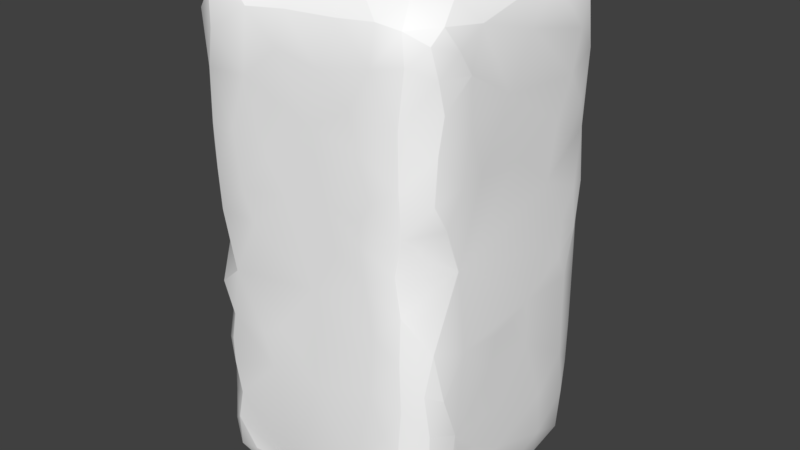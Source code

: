 # Source: RockBlock1x2x1.blend  (saved by Blender 2.78.0; exported with 4.5.12 LTS)
import bpy
from mathutils import Matrix  # noqa: F401  (used for matrix-valued properties, if any)

bpy.ops.wm.read_factory_settings(use_empty=True)
scene = bpy.context.scene
scene.name = 'Scene'

# ---- collections
col_collection_1 = bpy.data.collections.new('Collection 1'); scene.collection.children.link(col_collection_1)

# ---- materials (node trees are filled in below, after node groups)
mat_material_002 = bpy.data.materials.new('Material.002')
mat_material_002.alpha_threshold = 0.0
mat_material_002.use_transparent_shadow = False
mat_material_002.diffuse_color = (1.0, 1.0, 1.0, 1.0)
mat_material_002.roughness = 0.5

# ---- material node trees

# ---- world
world_world = bpy.data.worlds.new('World'); scene.world = world_world
world_world.color = (0.05088, 0.05088, 0.05088)
world_world.use_sun_shadow = False
world_world.sun_shadow_jitter_overblur = 0.0
world_world.cycles.sampling_method = 'MANUAL'

# ---- meshes
me_cube_002 = bpy.data.meshes.new('Cube.002')
me_cube_002.from_pydata([(-0.8913, 0.1186, 0.9744), (-0.9722, 0.1027, 0.9061), (-0.8959, 0.02573, 0.1315), (-0.1001, 0.1083, 0.9685), (-0.00136, 1.412, 0.7112), (-0.1156, 1.034, 0.01097), (-0.3978, 1.974, 0.08471), (-0.1084, 0.01879, 0.4973), (-0.07706, 1.973, 0.6298), (-0.9987, 0.2533, 0.5369), (-0.8359, 1.752, 0.004817), (-0.0149, 1.656, 0.8838), (-0.9983, 0.7697, 0.4804), (-0.02232, 1.532, 0.9011), (-0.002337, 1.178, 0.157), (-0.9984, 0.8333, 0.189), (-0.2485, 1.207, 0.9971), (-0.9963, 1.157, 0.2485), (-0.433, 1.549, 0.9985), (-0.01068, 1.284, 0.8681), (-0.8995, 1.274, 0.9807), (-0.09974, 1.261, 0.9735), (-0.02899, 0.07677, 0.6634), (-0.2742, 0.06673, 0.03359), (-0.9817, 0.1094, 0.3407), (-0.9961, 0.4781, 0.7262), (-0.001607, 0.3865, 0.6965), (-0.1014, 1.982, 0.4336), (-0.9992, 0.9976, 0.301), (-0.9984, 0.9788, 0.6937), (-0.9619, 0.1842, 0.9329), (-0.6752, 1.903, 0.02177), (-0.195, 1.809, 0.002737), (-0.001752, 1.634, 0.5761), (-0.4728, 1.277, 0.00125), (-0.002883, 0.9295, 0.2233), (-0.7134, 1.134, 0.9978), (-0.6907, 0.83, 0.001052), (-0.4865, 0.1007, 0.01668), (-0.9836, 1.495, 0.8841), (-0.205, 1.359, 0.9974), (-0.956, 0.05588, 0.2501), (-0.9985, 0.4736, 0.6322), (-0.322, 0.5264, 0.00689), (-0.4814, 0.6491, 0.001659), (-0.01766, 1.384, 0.1089), (-0.8819, 0.2566, 0.9859), (-0.6363, 0.09224, 0.02673), (-0.2587, 0.00245, 0.3959), (-0.9711, 1.922, 0.634), (-0.204, 0.233, 0.005225), (-0.879, 0.3552, 0.01402), (-0.9973, 1.312, 0.2338), (-0.002002, 0.4968, 0.8095), (-0.6071, 0.7688, 0.9991), (-0.9972, 1.056, 0.5751), (-0.003385, 1.385, 0.209), (-0.9984, 1.169, 0.6078), (-0.1025, 0.02089, 0.659), (-0.992, 0.1153, 0.2066), (-0.2948, 0.3171, 0.9985), (-0.9857, 1.1, 0.8728), (-0.4055, 1.987, 0.8927), (-0.9277, 1.774, 0.03417), (-0.9792, 0.09908, 0.5268), (-0.01784, 1.659, 0.09224), (-0.02694, 0.09759, 0.8584), (-0.1975, 0.1285, 0.007422), (-0.1423, 1.976, 0.8819), (-0.9987, 1.684, 0.5716), (-0.4326, 0.00275, 0.3773), (-0.9694, 0.07345, 0.8289), (-0.8745, 0.1029, 0.02699), (-0.003189, 0.2865, 0.547), (-0.9719, 1.929, 0.2215), (-0.2862, 1.973, 0.9176), (-0.0122, 0.1206, 0.4835), (-0.9984, 1.153, 0.3943), (-0.999, 0.9202, 0.6036), (-0.2988, 1.062, 0.001047), (-0.1168, 1.131, 0.007048), (-0.4162, 1.163, 0.002045), (-0.998, 0.6277, 0.2938), (-0.9886, 1.176, 0.1215), (-0.2425, 1.287, 0.9987), (-0.9799, 0.805, 0.08893), (-0.1482, 0.814, 0.0107), (-0.005248, 1.487, 0.1483), (-0.1905, 1.996, 0.6921), (-0.0008019, 1.751, 0.1859), (-0.2049, 1.282, 0.001479), (-0.3711, 0.1013, 0.01928), (-0.006758, 0.3007, 0.8275), (-0.02365, 1.757, 0.9014), (-0.00114, 1.259, 0.3363), (-0.9953, 1.257, 0.4009), (-0.0009859, 1.462, 0.294), (-0.6109, 0.1659, 0.983), (-0.3236, 1.436, 0.0001231), (-0.02789, 0.5776, 0.07562), (-0.9973, 1.543, 0.7073), (-0.001518, 1.605, 0.2255), (-0.00405, 1.409, 0.7981), (-0.8867, 1.629, 0.01257), (-0.004461, 0.668, 0.8728), (-0.8762, 0.7785, 0.007097), (-0.03473, 0.7044, 0.9369), (-0.9981, 1.423, 0.5389), (-0.4019, 1.738, 0.9986), (-0.09428, 0.6381, 0.9818), (-0.001953, 1.817, 0.4741), (-0.1184, 0.9503, 0.008288), (-0.001752, 0.4804, 0.5398), (-0.02128, 0.8544, 0.9094), (-0.4292, 0.261, 0.00248), (-0.8894, 1.055, 0.01497), (-0.0262, 0.7904, 0.08227), (-0.003117, 1.59, 0.7659), (-0.9973, 0.3692, 0.7417), (-0.2326, 1.593, 0.001563), (-0.997, 0.3964, 0.2637), (-0.372, 1.878, 0.01329), (-0.003386, 1.75, 0.7748), (-0.9764, 0.4313, 0.9017), (-0.996, 0.531, 0.8206), (-0.8578, 0.3769, 0.9839), (-0.9899, 1.693, 0.8653), (-0.9806, 1.644, 0.1067), (-0.9036, 1.63, 0.9772), (-0.9862, 0.6606, 0.1124), (-0.1091, 1.615, 0.9788), (-0.275, 0.003854, 0.1921), (-0.7016, 0.004896, 0.2232), (-0.9977, 1.386, 0.7445), (-0.798, 1.998, 0.3138), (-0.1085, 0.4512, 0.9818), (-0.8155, 1.998, 0.7901), (-0.2372, 0.002992, 0.7103), (-0.9551, 0.4455, 0.06074), (-0.08538, 0.2939, 0.02301), (-0.9093, 0.2065, 0.02667), (-0.07189, 0.2453, 0.9615), (-0.9754, 1.872, 0.1159), (-0.9803, 1.434, 0.09568), (-0.08732, 0.5654, 0.01696), (-0.9113, 1.437, 0.9752), (-0.621, 0.009904, 0.8272), (-0.8953, 1.12, 0.9761), (-0.8737, 1.973, 0.8925), (-0.7977, 1.998, 0.6164), (-0.04611, 1.055, 0.05181), (-0.1006, 1.906, 0.9702), (-0.0224, 1.869, 0.117), (-0.09375, 0.02509, 0.1332), (-0.1023, 1.239, 0.01398), (-0.9887, 0.8106, 0.8925), (-0.9413, 0.8126, 0.9583), (-0.9183, 0.697, 0.02969), (-0.7935, 1.371, 0.001697), (-0.2645, 1.998, 0.4827), (-0.9806, 0.6865, 0.8842), (-0.972, 1.327, 0.924), (-0.08471, 0.6764, 0.01877), (-0.9031, 0.01841, 0.4783), (-0.02747, 0.3676, 0.9176), (-0.972, 0.2988, 0.9119), (-0.7001, 1.972, 0.9106), (-0.8836, 1.89, 0.9738), (-0.9966, 1.489, 0.158), (-0.9235, 1.414, 0.02965), (-0.02181, 0.1842, 0.8989), (-0.2851, 1.634, 0.9954), (-0.5587, 1.276, 0.9983), (-0.0009367, 0.6576, 0.4094), (-0.9918, 0.7376, 0.2576), (-0.3361, 1.145, 0.997), (-0.08775, 1.804, 0.9759), (-0.7386, 1.17, 0.001355), (-0.001425, 0.7888, 0.5996), (-0.9986, 1.048, 0.186), (-0.001642, 0.7922, 0.5071), (-0.9951, 1.336, 0.3932), (-0.1754, 0.1832, 0.996), (-0.9243, 1.974, 0.2994), (-0.2517, 1.695, 0.002354), (-0.1699, 1.439, 0.002554), (-0.9973, 1.374, 0.8616), (-0.2467, 1.515, 0.9974), (-0.9887, 1.377, 0.1471), (-0.7694, 0.5424, 0.003076), (-0.1961, 1.915, 0.9735), (-0.7567, 0.08074, 0.9732), (-0.02469, 1.912, 0.3339), (-0.09487, 0.0188, 0.2793), (-0.01568, 1.885, 0.7091), (-0.7311, 1.963, 0.07142), (-0.9072, 0.02119, 0.2995), (-0.5033, 1.725, 0.002645), (-0.7071, 0.02505, 0.912), (-0.1917, 0.03044, 0.9229), (-0.9144, 0.02189, 0.5975), (-0.9173, 0.02532, 0.7462), (-0.451, 0.01467, 0.8615), (-0.9086, 1.986, 0.5989), (-0.2163, 0.00321, 0.8406), (-0.5446, 1.478, 0.001003), (-0.02145, 1.918, 0.5216), (-0.5405, 1.891, 0.9837), (-0.3091, 1.997, 0.8317), (-0.5657, 1.998, 0.7478), (-0.7565, 0.001411, 0.8308), (-0.3006, 0.003169, 0.276), (-0.1176, 1.906, 0.02959), (-0.02798, 1.91, 0.8756), (-0.8751, 0.02448, 0.8802), (-0.7917, 0.002472, 0.7164), (-0.2925, 0.00129, 0.4946), (-0.7566, 1.999, 0.7364), (-0.5574, 0.001057, 0.4832), (-0.1866, 0.003042, 0.3167), (-0.1984, 1.999, 0.3031), (-0.4322, 1.999, 0.2826), (-0.1712, 0.003345, 0.2089), (-0.1258, 0.3385, 0.987), (-0.02924, 0.07936, 0.275), (-0.001088, 1.399, 0.5267), (-0.9982, 0.6061, 0.601), (-0.807, 0.001891, 0.5628), (-0.00256, 0.1743, 0.7226), (-0.4806, 0.4837, 0.003656), (-0.8862, 0.01376, 0.6621), (-0.5381, 1.886, 0.01696), (-0.3698, 0.01268, 0.1188), (-0.9946, 0.1884, 0.818), (-0.9955, 1.709, 0.7105), (-0.7862, 0.1593, 0.9958), (-0.9117, 1.976, 0.4649), (-0.7373, 0.2176, 0.002738), (-0.4492, 0.601, 0.9989), (-0.2196, 0.6697, 0.9965), (-0.9988, 1.471, 0.3435), (-0.002907, 0.1967, 0.2824), (-0.1847, 0.5647, 0.002553), (-0.9761, 0.09446, 0.6844), (-0.9785, 0.5485, 0.08874), (-0.7022, 1.872, 0.9895), (-0.2267, 1.065, 0.9974), (-0.9985, 0.9616, 0.4804), (-0.9968, 0.82, 0.3128), (-0.0008771, 0.8107, 0.7749), (-0.001972, 1.078, 0.2176), (-0.5911, 1.093, 0.001242), (-0.2461, 1.919, 0.02608), (-0.9985, 1.817, 0.7227), (-0.1613, 0.5219, 0.9934), (-0.3878, 1.31, 0.9989), (-0.001812, 0.6604, 0.6246), (-0.4498, 0.9769, 0.9986), (-0.8929, 0.5979, 0.9776), (-0.5825, 0.3747, 0.001826), (-0.9986, 0.4036, 0.4919), (-0.7194, 1.649, 0.9984), (-0.2746, 0.461, 0.003223), (-0.001936, 0.377, 0.2969), (-0.1316, 0.4078, 0.01323), (-0.1186, 0.07855, 0.0352), (-0.9755, 1.889, 0.8627), (-0.7869, 1.928, 0.9641), (-0.4937, 1.974, 0.9129), (-0.9898, 1.858, 0.4755), (-0.3415, 1.9, 0.9761), (-0.6058, 1.973, 0.07891), (-0.9205, 0.5462, 0.02951), (-0.9763, 0.314, 0.08922), (-0.01534, 0.2874, 0.1135), (-0.02509, 1.373, 0.9106), (-0.07723, 1.383, 0.02639), (-0.9678, 0.5514, 0.9254), (-0.02511, 0.5406, 0.918), (-0.05147, 1.181, 0.05442), (-0.9436, 0.8327, 0.03651), (-0.01482, 1.178, 0.09177), (-0.9836, 1.221, 0.876), (-0.9061, 1.214, 0.0236), (-0.9783, 1.311, 0.09571), (-0.8601, 0.7172, 0.9877), (-0.02886, 0.4081, 0.07625), (-0.1043, 1.423, 0.9816), (-0.09318, 0.1847, 0.02402), (-0.6392, 0.01304, 0.1262), (-0.001879, 0.6749, 0.1739), (-0.8878, 0.4962, 0.9793), (-0.8668, 1.771, 0.9905), (-0.02653, 0.1175, 0.1148), (-0.07847, 1.797, 0.02846), (-0.03666, 1.863, 0.9241), (-0.01356, 1.115, 0.8), (-0.00638, 1.009, 0.126), (-0.9808, 0.9594, 0.8729), (-0.827, 0.909, 0.991), (-0.09993, 0.8182, 0.983), (-0.9736, 0.9804, 0.08519), (-0.09745, 0.9976, 0.9799), (-0.1155, 1.139, 0.9849), (-0.8668, 0.9401, 0.01075), (-0.8915, 1.878, 0.02384), (-0.9768, 1.804, 0.9298), (-0.9743, 0.1232, 0.1125), (-0.7797, 1.882, 0.01713), (-0.06573, 1.966, 0.7809), (-0.7629, 0.03001, 0.09211), (-0.2045, 0.01485, 0.1021), (-0.09388, 0.02288, 0.7755), (-0.3136, 0.01755, 0.9098), (-0.7691, 0.1016, 0.01405), (-0.9845, 1.877, 0.3034), (-0.9132, 1.977, 0.725), (-0.3287, 0.09023, 0.9736), (-0.1006, 1.975, 0.1622), (-0.1043, 0.02436, 0.8903), (-0.9983, 0.8357, 0.7435), (-0.001926, 0.8325, 0.1779), (-0.2339, 0.002848, 0.5969), (-0.7986, 0.002869, 0.2375), (-0.1074, 1.595, 0.0185), (-0.001909, 1.833, 0.2558), (-0.9984, 0.2648, 0.2377), (-0.002879, 0.5004, 0.166), (-0.9956, 0.4499, 0.1521), (-0.1989, 1.783, 0.9959), (-0.9988, 1.639, 0.2707), (-0.1963, 0.8925, 0.998), (-0.1882, 0.09144, 0.979), (-0.8782, 1.971, 0.1224), (-0.8006, 0.003127, 0.3942), (-0.005791, 0.409, 0.79), (-0.00464, 1.832, 0.8302), (-0.7642, 1.245, 0.9985), (-0.001266, 1.015, 0.3426), (-0.3661, 1.705, 0.0007418), (-0.2377, 0.00786, 0.2511), (-0.5673, 1.767, 0.9982), (-0.6614, 1.995, 0.1551), (-0.7174, 1.698, 0.001637), (-0.6612, 0.5798, 0.9985), (-0.7883, 1.457, 0.9978), (-0.698, 0.7062, 0.9991), (-0.0008364, 0.8383, 0.4155), (-0.726, 0.3561, 0.003396), (-0.6347, 1.392, 0.9986), (-0.2236, 1.984, 0.112), (-0.521, 0.02426, 0.08687), (-0.4887, 0.001894, 0.2401)], [], [(65, 294, 152), (63, 142, 305), (278, 135, 164), (304, 105, 280), (46, 30, 0), (156, 299, 298), (85, 280, 157), (111, 150, 86), (129, 15, 85), (271, 6, 231), (20, 161, 282), (264, 99, 286), (244, 129, 272), (140, 237, 72), (277, 123, 291), (22, 66, 312), (103, 343, 158), (286, 327, 274), (86, 116, 162), (147, 337, 20), (196, 41, 2), (31, 195, 271), (27, 192, 318), (274, 293, 288), (332, 199, 3), (245, 166, 267), (93, 176, 130), (319, 199, 204), (191, 0, 214), (304, 280, 301), (164, 135, 223), (223, 141, 164), (273, 140, 307), (196, 24, 41), (316, 203, 49), (317, 97, 202), (106, 109, 278), (310, 2, 72), (199, 319, 3), (284, 52, 188), (74, 333, 142), (141, 170, 92), (1, 0, 30), (157, 105, 189), (311, 265, 153), (80, 150, 5), (350, 318, 212), (294, 65, 324), (3, 66, 170), (21, 19, 275), (317, 332, 182), (162, 116, 99), (293, 224, 153), (83, 283, 301), (198, 146, 97), (61, 147, 282), (80, 154, 150), (59, 307, 41), (127, 143, 168), (156, 160, 285), (245, 207, 166), (93, 130, 11), (273, 138, 51), (169, 158, 283), (103, 127, 63), (224, 76, 7), (13, 11, 130), (21, 40, 84), (58, 22, 312), (49, 266, 316), (71, 214, 1), (301, 115, 304), (277, 160, 124), (292, 167, 306), (242, 144, 264), (303, 302, 296), (145, 161, 20), (21, 287, 40), (213, 194, 309), (289, 47, 351), (87, 96, 56), (258, 285, 160), (193, 219, 222), (145, 20, 345), (51, 138, 272), (141, 182, 3), (145, 128, 39), (176, 295, 151), (168, 330, 127), (333, 74, 183), (296, 4, 19), (197, 205, 343), (274, 241, 293), (51, 140, 273), (142, 63, 127), (296, 19, 21), (296, 21, 303), (68, 75, 190), (292, 306, 128), (216, 70, 48), (271, 231, 31), (138, 273, 328), (280, 105, 157), (328, 244, 138), (206, 192, 27), (147, 298, 299), (351, 38, 91), (152, 89, 65), (75, 270, 190), (24, 163, 64), (85, 157, 129), (3, 319, 66), (266, 126, 306), (6, 350, 252), (21, 275, 287), (128, 306, 126), (116, 150, 297), (123, 165, 125), (155, 298, 320), (287, 13, 130), (113, 302, 300), (244, 272, 138), (281, 297, 150), (283, 115, 301), (274, 139, 286), (243, 64, 200), (324, 185, 119), (194, 206, 8), (195, 333, 342), (281, 45, 14), (154, 279, 150), (104, 106, 278), (212, 152, 294), (39, 133, 186), (243, 230, 201), (196, 2, 323), (281, 150, 279), (149, 316, 136), (22, 228, 66), (61, 57, 298), (196, 163, 24), (22, 7, 76), (311, 23, 265), (7, 322, 216), (155, 160, 156), (192, 152, 318), (305, 142, 333), (314, 47, 310), (75, 62, 270), (162, 99, 144), (83, 284, 283), (163, 334, 227), (300, 109, 106), (284, 143, 169), (214, 198, 191), (20, 282, 147), (67, 265, 23), (302, 303, 246), (39, 161, 145), (6, 121, 231), (99, 116, 290), (140, 72, 307), (185, 276, 154), (5, 79, 80), (297, 35, 321), (297, 14, 250), (61, 282, 57), (308, 333, 195), (27, 220, 159), (147, 61, 298), (169, 103, 158), (41, 307, 2), (189, 51, 272), (140, 51, 237), (212, 294, 32), (305, 308, 10), (66, 228, 170), (152, 325, 89), (288, 67, 50), (156, 298, 155), (169, 127, 103), (99, 290, 327), (206, 27, 8), (143, 188, 168), (350, 6, 221), (276, 45, 279), (11, 13, 117), (276, 185, 324), (198, 210, 146), (186, 161, 39), (327, 286, 99), (244, 328, 129), (87, 65, 101), (109, 300, 239), (160, 277, 258), (288, 265, 67), (47, 289, 310), (156, 285, 299), (49, 203, 236), (8, 309, 194), (46, 125, 165), (243, 71, 233), (207, 268, 166), (267, 166, 148), (141, 92, 164), (187, 171, 18), (351, 91, 232), (269, 236, 315), (301, 85, 15), (301, 179, 83), (268, 207, 270), (287, 187, 40), (267, 148, 167), (297, 321, 116), (141, 3, 170), (291, 123, 125), (266, 306, 167), (255, 84, 40), (316, 266, 148), (309, 8, 88), (45, 324, 65), (22, 58, 7), (254, 109, 239), (275, 19, 102), (64, 163, 200), (141, 223, 182), (319, 312, 66), (165, 233, 30), (305, 10, 63), (71, 201, 214), (217, 149, 136), (85, 301, 280), (283, 284, 169), (313, 199, 317), (75, 68, 208), (32, 184, 339), (42, 118, 25), (87, 45, 65), (276, 279, 154), (192, 325, 152), (183, 74, 315), (144, 242, 162), (256, 249, 53), (295, 336, 213), (143, 284, 188), (86, 150, 116), (308, 305, 333), (72, 314, 310), (39, 128, 126), (160, 155, 320), (277, 291, 258), (252, 350, 212), (317, 199, 332), (68, 190, 151), (49, 236, 269), (243, 201, 71), (308, 195, 31), (49, 253, 266), (132, 310, 289), (110, 194, 33), (67, 23, 91), (109, 135, 278), (183, 315, 236), (52, 168, 188), (218, 216, 322), (236, 203, 149), (160, 320, 226), (268, 270, 62), (44, 86, 242), (124, 123, 277), (300, 106, 113), (311, 131, 232), (259, 348, 189), (184, 324, 119), (323, 310, 132), (52, 95, 181), (7, 48, 219), (322, 7, 58), (70, 218, 352), (258, 344, 285), (259, 237, 348), (313, 204, 199), (351, 232, 352), (240, 330, 168), (265, 288, 293), (275, 13, 287), (190, 270, 329), (68, 213, 309), (149, 221, 134), (154, 80, 90), (322, 58, 137), (73, 76, 241), (108, 207, 341), (136, 209, 217), (211, 48, 352), (134, 236, 149), (24, 64, 9), (197, 231, 121), (128, 261, 292), (73, 228, 76), (320, 29, 78), (241, 224, 293), (218, 215, 227), (342, 333, 134), (176, 151, 329), (101, 96, 87), (269, 330, 69), (178, 173, 180), (83, 17, 52), (79, 44, 37), (237, 47, 314), (68, 88, 208), (137, 202, 218), (290, 173, 327), (295, 93, 336), (102, 4, 117), (121, 32, 339), (34, 251, 177), (351, 47, 38), (137, 218, 322), (202, 97, 146), (145, 345, 128), (196, 323, 334), (100, 107, 133), (114, 50, 91), (343, 10, 308), (234, 253, 69), (50, 139, 288), (94, 96, 225), (261, 341, 245), (313, 317, 202), (193, 224, 7), (255, 175, 16), (287, 130, 187), (301, 15, 179), (272, 157, 189), (73, 92, 228), (127, 330, 315), (98, 34, 205), (44, 43, 229), (82, 260, 226), (37, 251, 79), (35, 297, 250), (331, 302, 246), (347, 35, 338), (78, 55, 247), (300, 302, 331), (81, 34, 79), (296, 113, 249), (247, 77, 28), (235, 191, 97), (79, 98, 90), (19, 4, 102), (37, 44, 189), (57, 133, 107), (54, 238, 257), (263, 327, 173), (25, 118, 124), (60, 135, 254), (101, 33, 96), (97, 238, 344), (5, 111, 79), (215, 146, 210), (95, 77, 57), (218, 334, 323), (323, 132, 218), (62, 208, 209), (211, 232, 131), (218, 202, 146), (167, 148, 266), (232, 23, 311), (151, 190, 329), (149, 209, 221), (215, 218, 146), (220, 221, 159), (221, 209, 159), (48, 70, 352), (70, 216, 218), (159, 209, 88), (209, 208, 88), (217, 209, 149), (221, 342, 134), (88, 27, 159), (224, 193, 153), (289, 352, 132), (29, 55, 78), (318, 152, 212), (230, 227, 215), (221, 6, 342), (350, 220, 318), (115, 177, 304), (68, 151, 213), (132, 352, 218), (215, 201, 230), (44, 79, 86), (313, 202, 204), (284, 83, 52), (48, 7, 216), (297, 281, 14), (2, 310, 323), (17, 28, 77), (209, 268, 62), (0, 1, 214), (24, 326, 59), (23, 232, 91), (312, 204, 137), (311, 222, 131), (10, 103, 63), (315, 74, 142), (43, 262, 229), (245, 267, 167), (292, 245, 167), (171, 329, 108), (44, 229, 189), (0, 191, 235), (243, 9, 64), (48, 211, 219), (269, 69, 253), (226, 25, 124), (260, 82, 120), (228, 22, 76), (207, 108, 270), (114, 47, 237), (226, 12, 82), (18, 261, 349), (205, 339, 98), (18, 172, 255), (107, 69, 240), (101, 110, 33), (253, 49, 269), (33, 4, 225), (229, 259, 189), (33, 225, 96), (97, 125, 46), (194, 122, 33), (110, 101, 89), (226, 260, 42), (263, 241, 274), (233, 118, 9), (240, 52, 181), (112, 256, 53), (345, 337, 349), (261, 345, 349), (60, 239, 238), (120, 82, 328), (18, 255, 187), (158, 343, 205), (125, 344, 291), (25, 226, 42), (53, 26, 112), (96, 94, 56), (100, 133, 39), (98, 119, 185), (110, 325, 192), (50, 67, 91), (210, 214, 215), (317, 182, 60), (31, 231, 343), (330, 269, 315), (26, 92, 73), (329, 270, 108), (93, 11, 122), (233, 1, 30), (230, 243, 200), (32, 324, 184), (200, 227, 230), (6, 252, 121), (273, 307, 326), (273, 326, 328), (87, 56, 45), (102, 13, 275), (53, 104, 278), (69, 107, 100), (300, 331, 239), (331, 246, 257), (250, 14, 94), (83, 179, 17), (116, 321, 290), (28, 179, 15), (246, 16, 175), (247, 12, 78), (347, 338, 296), (248, 12, 247), (172, 257, 255), (251, 34, 81), (77, 247, 55), (184, 119, 339), (251, 81, 79), (344, 238, 54), (78, 12, 320), (98, 79, 34), (35, 347, 321), (246, 175, 257), (338, 94, 296), (299, 54, 257), (249, 178, 347), (29, 320, 298), (28, 248, 247), (28, 17, 179), (299, 257, 36), (86, 79, 111), (299, 36, 147), (55, 29, 57), (4, 33, 117), (251, 37, 304), (303, 21, 16), (296, 249, 347), (104, 53, 249), (237, 259, 114), (253, 234, 126), (90, 80, 79), (154, 90, 185), (162, 242, 86), (31, 343, 308), (14, 45, 94), (105, 304, 37), (15, 129, 82), (24, 59, 41), (20, 337, 345), (189, 105, 37), (82, 248, 174), (173, 347, 180), (12, 226, 320), (178, 256, 173), (77, 95, 52), (225, 296, 94), (57, 181, 95), (4, 296, 225), (112, 173, 256), (347, 173, 290), (331, 257, 239), (282, 133, 57), (337, 36, 172), (248, 82, 12), (177, 158, 34), (257, 175, 255), (160, 226, 124), (256, 178, 249), (255, 16, 84), (257, 238, 239), (45, 276, 324), (51, 189, 348), (53, 92, 335), (89, 101, 65), (223, 135, 60), (249, 113, 104), (18, 108, 341), (234, 100, 126), (42, 260, 118), (260, 9, 118), (108, 18, 171), (73, 112, 26), (229, 114, 259), (344, 125, 97), (248, 28, 15), (205, 197, 339), (60, 238, 97), (69, 100, 234), (263, 112, 73), (341, 261, 18), (171, 187, 130), (119, 98, 339), (241, 263, 73), (330, 240, 69), (274, 327, 263), (135, 109, 254), (172, 18, 349), (265, 293, 153), (307, 72, 2), (295, 213, 151), (122, 194, 336), (45, 281, 279), (52, 240, 168), (181, 107, 240), (143, 127, 169), (233, 165, 118), (191, 198, 97), (136, 148, 166), (302, 113, 296), (176, 93, 295), (129, 157, 272), (16, 21, 84), (274, 288, 139), (6, 271, 342), (30, 46, 165), (165, 123, 118), (257, 172, 36), (325, 110, 89), (264, 144, 99), (243, 233, 9), (283, 158, 177), (26, 335, 92), (299, 285, 346), (120, 326, 260), (336, 93, 122), (43, 44, 242), (245, 341, 207), (186, 282, 161), (326, 120, 328), (235, 97, 46), (164, 92, 53), (10, 343, 103), (15, 82, 174), (164, 53, 278), (33, 122, 117), (114, 262, 264), (32, 121, 252), (55, 57, 77), (349, 337, 172), (351, 352, 289), (181, 57, 107), (9, 260, 326), (264, 139, 50), (309, 88, 68), (8, 27, 88), (183, 134, 333), (206, 194, 110), (183, 236, 134), (193, 7, 219), (128, 345, 261), (223, 60, 182), (186, 133, 282), (250, 338, 35), (346, 344, 54), (352, 232, 211), (285, 344, 346), (0, 235, 46), (271, 195, 342), (51, 348, 237), (137, 204, 202), (219, 340, 222), (220, 350, 221), (45, 56, 94), (158, 205, 34), (229, 262, 114), (98, 185, 90), (314, 72, 237), (71, 1, 233), (150, 111, 5), (193, 222, 153), (130, 176, 329), (316, 148, 136), (252, 212, 32), (332, 3, 182), (76, 224, 241), (113, 106, 104), (294, 324, 32), (286, 139, 264), (311, 153, 222), (201, 215, 214), (166, 268, 209), (200, 163, 227), (318, 220, 27), (312, 137, 58), (62, 75, 208), (163, 196, 334), (203, 316, 149), (91, 38, 114), (38, 47, 114), (192, 206, 110), (312, 319, 204), (198, 214, 210), (194, 213, 336), (245, 292, 261), (100, 39, 126), (326, 307, 59), (246, 303, 16), (177, 115, 283), (262, 242, 264), (147, 36, 337), (117, 13, 102), (92, 170, 228), (315, 142, 127), (253, 126, 266), (118, 123, 124), (335, 26, 53), (262, 43, 242), (339, 197, 121), (211, 131, 340), (122, 11, 117), (17, 77, 52), (60, 254, 239), (321, 347, 290), (338, 250, 94), (251, 304, 177), (29, 298, 57), (255, 40, 187), (343, 231, 197), (114, 264, 50), (344, 258, 291), (82, 129, 328), (209, 136, 166), (346, 54, 299), (97, 317, 60), (219, 211, 340), (326, 24, 9), (248, 15, 174), (131, 222, 340), (329, 171, 130), (334, 218, 227), (173, 112, 263), (178, 180, 347)])
me_cube_002.polygons.foreach_set('use_smooth', [True] * 702)
_uv = me_cube_002.uv_layers.new(name='UVMap')
_uv.uv.foreach_set('vector', [0.3833, 0.4312, 0.4011, 0.4654, 0.3764, 0.4833, 0.03088, 0.6449, 0.0547, 0.6143, 0.06398, 0.6519, 0.7129, 0.3786, 0.7363, 0.4008, 0.7134, 0.4215, 0.467, 0.2809, 0.4633, 0.3214, 0.4344, 0.3084, 0.9516, 0.4498, 0.9736, 0.4678, 0.9541, 0.484, 0.09408, 0.2208, 0.0511, 0.1641, 0.1277, 0.1546, 0.1289, 0.1099, 0.1277, 0.1416, 0.07629, 0.1359, 0.6518, 0.2823, 0.6838, 0.2507, 0.6464, 0.3173, 0.9499, 0.8305, 0.9275, 0.7888, 0.9572, 0.7948, 0.5249, 0.02467, 0.5828, 0.0239, 0.5441, 0.05578, 0.7113, 0.6742, 0.7273, 0.6613, 0.7401, 0.688, 0.662, 0.4116, 0.6903, 0.3692, 0.6906, 0.4112, 0.02857, 0.7824, 0.008419, 0.7624, 0.04715, 0.7624, 0.4459, 0.4637, 0.5001, 0.4559, 0.456, 0.4893, 0.9756, 0.3767, 0.9778, 0.4065, 0.9465, 0.3915, 0.6814, 0.7999, 0.6816, 0.8551, 0.653, 0.8209, 0.4478, 0.1108, 0.4979, 0.1067, 0.4787, 0.1741, 0.3879, 0.1208, 0.3544, 0.1441, 0.3666, 0.09416, 0.6464, 0.3173, 0.6901, 0.3164, 0.6743, 0.3448, 0.9562, 0.2355, 0.9174, 0.2085, 0.9576, 0.1974, 0.43, 0.8162, 0.422, 0.8381, 0.3799, 0.8216, 0.5077, 0.05342, 0.49, 0.02743, 0.5249, 0.02467, 0.6428, 0.6583, 0.6755, 0.6853, 0.6546, 0.73, 0.3666, 0.09416, 0.3677, 0.05643, 0.4025, 0.06539, 0.6334, 0.8963, 0.6241, 0.8677, 0.6608, 0.8913, 0.9013, 0.06021, 0.9023, 0.02395, 0.9268, 0.03503, 0.09211, 0.7904, 0.07426, 0.7434, 0.1388, 0.7403, 0.3741, 0.5388, 0.3837, 0.5613, 0.3566, 0.5735, 0.4731, 0.9326, 0.4413, 0.9514, 0.4331, 0.9038, 0.467, 0.2809, 0.4344, 0.3084, 0.4255, 0.2719, 0.7134, 0.4215, 0.7363, 0.4008, 0.749, 0.4282, 0.749, 0.4282, 0.7258, 0.4519, 0.7134, 0.4215, 0.3737, 0.9219, 0.3482, 0.8798, 0.3836, 0.8664, 0.43, 0.8162, 0.4508, 0.8551, 0.422, 0.8381, 0.02988, 0.1725, 0.05988, 0.2119, 0.01623, 0.2233, 0.5941, 0.9046, 0.5267, 0.9448, 0.5504, 0.8666, 0.1181, 0.9828, 0.08405, 0.9611, 0.132, 0.9271, 0.3499, 0.7967, 0.3799, 0.8216, 0.3453, 0.8432, 0.6241, 0.8677, 0.6482, 0.8517, 0.6608, 0.8913, 0.958, 0.6694, 0.9112, 0.6667, 0.9381, 0.6509, 0.08296, 0.5849, 0.1026, 0.6254, 0.0547, 0.6143, 0.1412, 0.08035, 0.1586, 0.06522, 0.1825, 0.09453, 0.9763, 0.488, 0.9541, 0.484, 0.9736, 0.4678, 0.4419, 0.342, 0.4633, 0.3214, 0.4905, 0.3715, 0.159, 0.5713, 0.136, 0.5472, 0.1631, 0.5402, 0.6487, 0.2328, 0.6838, 0.2507, 0.6517, 0.2587, 0.6136, 0.7334, 0.6546, 0.73, 0.6498, 0.7644, 0.6725, 0.06674, 0.6897, 0.1009, 0.665, 0.1169, 0.6608, 0.8913, 0.6816, 0.8551, 0.6955, 0.8855, 0.06441, 0.4503, 0.02464, 0.4733, 0.02102, 0.4443, 0.7973, 0.4906, 0.7581, 0.4902, 0.7623, 0.4624, 0.4039, 0.1874, 0.3862, 0.2157, 0.3881, 0.1629, 0.3677, 0.05643, 0.3325, 0.03925, 0.3721, 0.02577, 0.9501, 0.7026, 0.9776, 0.6937, 0.9592, 0.7514, 0.4796, 0.9002, 0.5028, 0.8686, 0.5267, 0.9448, 0.08061, 0.2804, 0.1099, 0.3209, 0.05936, 0.3036, 0.6487, 0.2328, 0.6567, 0.2052, 0.6838, 0.2507, 0.4134, 0.8642, 0.3836, 0.8664, 0.422, 0.8381, 0.9567, 0.5865, 0.9586, 0.6389, 0.9334, 0.6186, 0.9686, 0.3119, 0.9791, 0.3432, 0.9461, 0.3355, 0.9013, 0.06021, 0.857, 0.05267, 0.9023, 0.02395, 0.09211, 0.7904, 0.1388, 0.7403, 0.127, 0.802, 0.4268, 0.4372, 0.4324, 0.4045, 0.4627, 0.4237, 0.4382, 0.1642, 0.4787, 0.1741, 0.4437, 0.2137, 0.1352, 0.4244, 0.09175, 0.4052, 0.1286, 0.3807, 0.05344, 0.322, 0.08129, 0.3909, 0.0152, 0.3932, 0.713, 0.1325, 0.711, 0.1018, 0.7376, 0.1121, 0.7347, 0.1998, 0.7709, 0.1745, 0.7819, 0.197, 0.3099, 0.5485, 0.3105, 0.5205, 0.3421, 0.5367, 0.2672, 0.9395, 0.2369, 0.8803, 0.2847, 0.9026, 0.3621, 0.7635, 0.3759, 0.7388, 0.3837, 0.7638, 0.4255, 0.2719, 0.4563, 0.2506, 0.467, 0.2809, 0.7228, 0.8538, 0.735, 0.8205, 0.7556, 0.8554, 0.9435, 0.07809, 0.9537, 0.04463, 0.9794, 0.06587, 0.6418, 0.3669, 0.6739, 0.3724, 0.662, 0.4116, 0.1346, 0.3021, 0.136, 0.267, 0.1861, 0.2963, 0.5947, 0.9437, 0.5762, 0.9827, 0.5556, 0.9574, 0.7347, 0.1998, 0.7361, 0.1597, 0.7709, 0.1745, 0.165, 0.4934, 0.2193, 0.4787, 0.1914, 0.5074, 0.09054, 0.8393, 0.06898, 0.889, 0.04244, 0.8393, 0.3626, 0.3908, 0.3137, 0.3823, 0.341, 0.3622, 0.01603, 0.7106, 0.02595, 0.6577, 0.07902, 0.6991, 0.2038, 0.5397, 0.2239, 0.5658, 0.1875, 0.5614, 0.961, 0.1571, 0.9576, 0.1974, 0.9237, 0.1545, 0.4627, 0.4237, 0.4324, 0.4045, 0.4417, 0.3794, 0.7258, 0.4519, 0.7623, 0.4624, 0.7336, 0.4859, 0.5947, 0.9437, 0.6405, 0.9201, 0.6237, 0.9765, 0.7319, 0.06531, 0.7174, 0.05054, 0.7355, 0.03977, 0.9334, 0.6186, 0.9063, 0.5801, 0.9567, 0.5865, 0.1026, 0.6254, 0.08296, 0.5849, 0.1148, 0.5695, 0.1861, 0.2963, 0.2189, 0.3623, 0.1671, 0.3382, 0.5488, 0.09692, 0.538, 0.1536, 0.4979, 0.1067, 0.3666, 0.09416, 0.3232, 0.07357, 0.3677, 0.05643, 0.4627, 0.4237, 0.4459, 0.4637, 0.4268, 0.4372, 0.9553, 0.53, 0.9776, 0.5546, 0.9567, 0.5865, 0.04256, 0.5244, 0.02464, 0.4733, 0.06441, 0.4503, 0.1861, 0.2963, 0.1378, 0.3324, 0.1346, 0.3021, 0.6367, 0.552, 0.6022, 0.5341, 0.6272, 0.5195, 0.9435, 0.07809, 0.9794, 0.06587, 0.959, 0.1092, 0.2715, 0.5996, 0.2411, 0.6346, 0.245, 0.5898, 0.5249, 0.02467, 0.5441, 0.05578, 0.5077, 0.05342, 0.9632, 0.8841, 0.9545, 0.9166, 0.9303, 0.8814, 0.4344, 0.3084, 0.4633, 0.3214, 0.4419, 0.342, 0.9303, 0.8814, 0.9559, 0.8585, 0.9632, 0.8841, 0.6762, 0.6366, 0.6755, 0.6853, 0.6428, 0.6583, 0.9562, 0.2355, 0.9794, 0.2754, 0.937, 0.2879, 0.5546, 0.5078, 0.5637, 0.48, 0.5963, 0.4883, 0.3764, 0.4833, 0.3529, 0.4503, 0.3833, 0.4312, 0.787, 0.02331, 0.8027, 0.04155, 0.7622, 0.03781, 0.4508, 0.8551, 0.4812, 0.8076, 0.5043, 0.8445, 0.1289, 0.1099, 0.07629, 0.1359, 0.08343, 0.08496, 0.6608, 0.8913, 0.6482, 0.8517, 0.6816, 0.8551, 0.7473, 0.5224, 0.7456, 0.571, 0.7282, 0.543, 0.5718, 0.7503, 0.6136, 0.7334, 0.6141, 0.7654, 0.06441, 0.4503, 0.02102, 0.4443, 0.04569, 0.4139, 0.7141, 0.5861, 0.7282, 0.543, 0.7456, 0.571, 0.3862, 0.2157, 0.3947, 0.2814, 0.3674, 0.2683, 0.9778, 0.4065, 0.9765, 0.4394, 0.945, 0.4199, 0.7333, 0.7897, 0.7396, 0.7528, 0.7758, 0.7904, 0.7361, 0.1597, 0.713, 0.1325, 0.7376, 0.1121, 0.0761, 0.5442, 0.03465, 0.6017, 0.02477, 0.5442, 0.04905, 0.8188, 0.01207, 0.8304, 0.01207, 0.7948, 0.3736, 0.3132, 0.3674, 0.2683, 0.3947, 0.2814, 0.4437, 0.2137, 0.4563, 0.2506, 0.4255, 0.2719, 0.3666, 0.09416, 0.4028, 0.09247, 0.3879, 0.1208, 0.5495, 0.8364, 0.5043, 0.8445, 0.5171, 0.8063, 0.665, 0.1169, 0.6409, 0.1594, 0.6233, 0.1265, 0.2193, 0.4787, 0.2636, 0.4953, 0.2335, 0.5089, 0.4789, 0.754, 0.4379, 0.7409, 0.5003, 0.7217, 0.3736, 0.3132, 0.3787, 0.363, 0.3504, 0.317, 0.6567, 0.2052, 0.6819, 0.2194, 0.6838, 0.2507, 0.1725, 0.1892, 0.148, 0.1943, 0.1533, 0.1536, 0.4008, 0.4925, 0.3764, 0.4833, 0.4011, 0.4654, 0.7393, 0.6198, 0.7846, 0.6495, 0.7499, 0.651, 0.5495, 0.8364, 0.532, 0.7957, 0.5604, 0.8021, 0.2143, 0.7503, 0.1674, 0.7483, 0.1997, 0.7199, 0.3736, 0.3132, 0.3947, 0.2814, 0.3939, 0.3127, 0.4699, 0.625, 0.4276, 0.5846, 0.4603, 0.5696, 0.2243, 0.03858, 0.2124, 0.06684, 0.1699, 0.04373, 0.7403, 0.7179, 0.8081, 0.6955, 0.7396, 0.7528, 0.43, 0.8162, 0.4812, 0.8076, 0.4508, 0.8551, 0.2243, 0.03858, 0.2706, 0.02417, 0.2744, 0.04948, 0.159, 0.5713, 0.1364, 0.5875, 0.136, 0.5472, 0.2646, 0.542, 0.2969, 0.5865, 0.2715, 0.5996, 0.7333, 0.7897, 0.735, 0.8205, 0.715, 0.7889, 0.3159, 0.494, 0.3764, 0.4833, 0.3638, 0.5096, 0.06398, 0.6519, 0.0547, 0.6143, 0.1026, 0.6254, 0.1339, 0.716, 0.1367, 0.6815, 0.1556, 0.714, 0.0943, 0.8866, 0.1126, 0.8448, 0.1374, 0.8966, 0.6743, 0.3448, 0.6903, 0.3692, 0.6739, 0.3724, 0.06572, 0.5216, 0.0814, 0.4891, 0.1111, 0.5251, 0.264, 0.7482, 0.2422, 0.7178, 0.2863, 0.7148, 0.7343, 0.3098, 0.7325, 0.3545, 0.7158, 0.3379, 0.0814, 0.4891, 0.0864, 0.4579, 0.1152, 0.4719, 0.4331, 0.9038, 0.4796, 0.9002, 0.4731, 0.9326, 0.08253, 0.3489, 0.05936, 0.3036, 0.1099, 0.3209, 0.6406, 0.4753, 0.6667, 0.4932, 0.6234, 0.4966, 0.7338, 0.2653, 0.739, 0.2301, 0.7778, 0.2583, 0.6237, 0.9765, 0.5762, 0.9827, 0.5947, 0.9437, 0.5828, 0.0239, 0.5887, 0.05685, 0.5441, 0.05578, 0.3881, 0.1629, 0.3862, 0.2157, 0.3521, 0.1853, 0.3482, 0.8798, 0.3453, 0.8432, 0.3836, 0.8664, 0.6409, 0.1594, 0.6741, 0.1694, 0.6567, 0.2052, 0.6517, 0.2587, 0.599, 0.2619, 0.6487, 0.2328, 0.3674, 0.2683, 0.3352, 0.2509, 0.3505, 0.2233, 0.3674, 0.2683, 0.3504, 0.317, 0.3341, 0.2895, 0.7403, 0.7179, 0.7401, 0.688, 0.8081, 0.6955, 0.08947, 0.6697, 0.1026, 0.6254, 0.1277, 0.6607, 0.6428, 0.6583, 0.617, 0.6893, 0.5946, 0.6439, 0.1099, 0.3209, 0.08061, 0.2804, 0.1069, 0.2557, 0.4382, 0.1642, 0.4478, 0.1108, 0.4787, 0.1741, 0.422, 0.8381, 0.3836, 0.8664, 0.3799, 0.8216, 0.4905, 0.3715, 0.4627, 0.4237, 0.4417, 0.3794, 0.4459, 0.4637, 0.4627, 0.4237, 0.5001, 0.4559, 0.6612, 0.03976, 0.6725, 0.06674, 0.6365, 0.0679, 0.4456, 0.04886, 0.4768, 0.0477, 0.4658, 0.08371, 0.1699, 0.04373, 0.2124, 0.06684, 0.1586, 0.06522, 0.3764, 0.4833, 0.3347, 0.4714, 0.3529, 0.4503, 0.6734, 0.4668, 0.6406, 0.4753, 0.6346, 0.4471, 0.09408, 0.2208, 0.1277, 0.1546, 0.1281, 0.22, 0.1152, 0.4719, 0.09175, 0.4052, 0.1352, 0.4244, 0.3881, 0.1629, 0.3521, 0.1853, 0.3544, 0.1441, 0.6762, 0.6366, 0.6428, 0.6583, 0.6607, 0.6086, 0.9586, 0.6389, 0.9381, 0.6509, 0.9334, 0.6186, 0.6136, 0.7334, 0.5718, 0.7503, 0.5536, 0.6893, 0.4017, 0.3628, 0.3787, 0.363, 0.3939, 0.3127, 0.1627, 0.4303, 0.1579, 0.3996, 0.2049, 0.4087, 0.6741, 0.1694, 0.6409, 0.1594, 0.665, 0.1169, 0.3837, 0.695, 0.3592, 0.7068, 0.3596, 0.6732, 0.7499, 0.651, 0.7273, 0.6613, 0.7393, 0.6198, 0.3544, 0.1441, 0.3879, 0.1208, 0.3881, 0.1629, 0.9559, 0.8585, 0.9303, 0.8814, 0.9499, 0.8305, 0.3626, 0.3908, 0.3833, 0.4312, 0.3358, 0.4179, 0.7325, 0.3545, 0.7343, 0.3098, 0.7786, 0.3477, 0.07902, 0.6991, 0.03999, 0.7468, 0.01603, 0.7106, 0.6734, 0.4668, 0.6667, 0.4932, 0.6406, 0.4753, 0.1367, 0.6815, 0.1644, 0.6817, 0.1556, 0.714, 0.9686, 0.3119, 0.9461, 0.3355, 0.937, 0.2879, 0.01623, 0.2233, 0.05988, 0.2119, 0.08482, 0.2594, 0.2335, 0.5089, 0.1914, 0.5074, 0.2193, 0.4787, 0.01589, 0.9326, 0.05243, 0.8974, 0.05866, 0.9625, 0.7875, 0.9683, 0.7471, 0.9728, 0.7576, 0.9407, 0.857, 0.05267, 0.8448, 0.02329, 0.9023, 0.02395, 0.4626, 0.5224, 0.4869, 0.5363, 0.4385, 0.5411, 0.1412, 0.08035, 0.1825, 0.09453, 0.1534, 0.1107, 0.7812, 0.1397, 0.7912, 0.1101, 0.8346, 0.1366, 0.1527, 0.6513, 0.133, 0.6128, 0.1607, 0.6119, 0.01385, 0.08575, 0.01467, 0.01665, 0.07791, 0.07047, 0.9592, 0.7514, 0.9572, 0.7948, 0.9275, 0.7888, 0.9592, 0.7514, 0.9277, 0.7365, 0.9501, 0.7026, 0.8448, 0.02329, 0.857, 0.05267, 0.8027, 0.04155, 0.7361, 0.1597, 0.7812, 0.1397, 0.7709, 0.1745, 0.2711, 0.815, 0.2757, 0.8503, 0.243, 0.8325, 0.3674, 0.2683, 0.3505, 0.2233, 0.3862, 0.2157, 0.6898, 0.9196, 0.6608, 0.8913, 0.6955, 0.8855, 0.9465, 0.3915, 0.9778, 0.4065, 0.945, 0.4199, 0.2369, 0.8803, 0.2067, 0.8645, 0.243, 0.8325, 0.8273, 0.1922, 0.7819, 0.197, 0.7709, 0.1745, 0.2847, 0.9026, 0.2369, 0.8803, 0.2757, 0.8503, 0.6638, 0.5694, 0.6607, 0.6086, 0.6207, 0.6, 0.6906, 0.1691, 0.665, 0.1169, 0.6897, 0.1009, 0.3105, 0.5205, 0.3099, 0.5485, 0.2646, 0.542, 0.7601, 0.3836, 0.7325, 0.3545, 0.7786, 0.3477, 0.1553, 0.3601, 0.1671, 0.3382, 0.1911, 0.3683, 0.5043, 0.8445, 0.4812, 0.8076, 0.5171, 0.8063, 0.7258, 0.4519, 0.749, 0.4282, 0.7623, 0.4624, 0.6482, 0.8517, 0.653, 0.8209, 0.6816, 0.8551, 0.7252, 0.9165, 0.7576, 0.9407, 0.7188, 0.9448, 0.4456, 0.04886, 0.4658, 0.08371, 0.4359, 0.07478, 0.3621, 0.7635, 0.3388, 0.7505, 0.3759, 0.7388, 0.4799, 0.5902, 0.4699, 0.625, 0.4603, 0.5696, 0.9572, 0.7948, 0.9592, 0.7514, 0.972, 0.7882, 0.1111, 0.5251, 0.0814, 0.4891, 0.1152, 0.4719, 0.5884, 0.87, 0.6241, 0.8677, 0.5941, 0.9046, 0.6022, 0.5341, 0.6367, 0.552, 0.5925, 0.5661, 0.6365, 0.0679, 0.6206, 0.09884, 0.5847, 0.1006, 0.811, 0.875, 0.7768, 0.9036, 0.7827, 0.8703, 0.3626, 0.3908, 0.3787, 0.363, 0.3833, 0.4312, 0.6741, 0.1694, 0.6819, 0.2194, 0.6567, 0.2052, 0.3159, 0.494, 0.3347, 0.4714, 0.3764, 0.4833, 0.07755, 0.015, 0.1106, 0.0434, 0.07791, 0.07047, 0.6739, 0.3724, 0.6418, 0.3669, 0.6743, 0.3448, 0.233, 0.185, 0.1948, 0.2313, 0.1925, 0.1515, 0.1515, 0.4816, 0.1839, 0.4697, 0.165, 0.4934, 0.9586, 0.6389, 0.958, 0.6694, 0.9381, 0.6509, 0.6464, 0.3173, 0.6838, 0.2507, 0.6901, 0.3164, 0.08947, 0.6697, 0.06398, 0.6519, 0.1026, 0.6254, 0.3453, 0.8432, 0.3269, 0.8214, 0.3499, 0.7967, 0.6237, 0.9765, 0.6405, 0.9201, 0.6741, 0.9607, 0.735, 0.8205, 0.7333, 0.7897, 0.7758, 0.7904, 0.9756, 0.3767, 0.9465, 0.3915, 0.955, 0.3651, 0.6141, 0.7654, 0.6136, 0.7334, 0.6498, 0.7644, 0.5941, 0.9046, 0.6241, 0.8677, 0.6334, 0.8963, 0.6367, 0.552, 0.6272, 0.5195, 0.6538, 0.5203, 0.01623, 0.2233, 0.08482, 0.2594, 0.02892, 0.2947, 0.5495, 0.8364, 0.5604, 0.8021, 0.5907, 0.8234, 0.4768, 0.0477, 0.49, 0.02743, 0.5077, 0.05342, 0.8113, 0.5151, 0.7875, 0.5419, 0.7473, 0.5224, 0.1976, 0.6945, 0.1556, 0.714, 0.1644, 0.6817, 0.276, 0.461, 0.2193, 0.4787, 0.2549, 0.4183, 0.6406, 0.4753, 0.6234, 0.4966, 0.5963, 0.4883, 0.08405, 0.9611, 0.08405, 0.8981, 0.132, 0.9271, 0.07755, 0.015, 0.07791, 0.07047, 0.01467, 0.01665, 0.9112, 0.6667, 0.9334, 0.6186, 0.9381, 0.6509, 0.2734, 0.6623, 0.2715, 0.5996, 0.2969, 0.5865, 0.4283, 0.6521, 0.429, 0.6173, 0.4699, 0.625, 0.735, 0.8205, 0.7758, 0.7904, 0.8194, 0.8373, 0.5444, 0.5355, 0.5866, 0.5189, 0.569, 0.5407, 0.5625, 0.3355, 0.6464, 0.3173, 0.6418, 0.3669, 0.7556, 0.8554, 0.7288, 0.8837, 0.7228, 0.8538, 0.7343, 0.3098, 0.7158, 0.3379, 0.7121, 0.3007, 0.159, 0.5713, 0.1831, 0.5926, 0.1607, 0.6119, 0.5389, 0.4124, 0.5016, 0.4179, 0.4905, 0.3715, 0.6206, 0.09884, 0.665, 0.1169, 0.6233, 0.1265, 0.1997, 0.7199, 0.1556, 0.714, 0.1976, 0.6945, 0.9112, 0.6667, 0.8649, 0.6786, 0.8675, 0.6544, 0.2646, 0.542, 0.245, 0.5898, 0.2239, 0.5658, 0.2969, 0.5865, 0.2646, 0.542, 0.3099, 0.5485, 0.2411, 0.6346, 0.2734, 0.6623, 0.2022, 0.6509, 0.955, 0.3651, 0.8824, 0.3828, 0.9461, 0.3355, 0.5389, 0.4124, 0.5001, 0.4559, 0.5016, 0.4179, 0.3808, 0.5929, 0.3566, 0.5735, 0.3837, 0.5613, 0.1527, 0.6513, 0.1607, 0.6119, 0.2022, 0.6509, 0.8843, 0.6187, 0.9063, 0.5801, 0.9334, 0.6186, 0.3994, 0.03903, 0.4025, 0.06539, 0.3677, 0.05643, 0.7137, 0.1721, 0.713, 0.1325, 0.7361, 0.1597, 0.7622, 0.03781, 0.8027, 0.04155, 0.7673, 0.07457, 0.6367, 0.552, 0.6741, 0.5448, 0.6638, 0.5694, 0.4699, 0.625, 0.5536, 0.6893, 0.4669, 0.6865, 0.6567, 0.2052, 0.6487, 0.2328, 0.6214, 0.1994, 0.2969, 0.5865, 0.3099, 0.5485, 0.3262, 0.5904, 0.2629, 0.09215, 0.2744, 0.04948, 0.3232, 0.07357, 0.8213, 0.08577, 0.857, 0.05267, 0.8653, 0.08773, 0.4603, 0.5696, 0.5312, 0.5904, 0.4799, 0.5902, 0.2105, 0.6066, 0.245, 0.5898, 0.2022, 0.6509, 0.4669, 0.6865, 0.4283, 0.6521, 0.4699, 0.625, 0.8833, 0.9662, 0.8315, 0.9679, 0.8325, 0.9282, 0.5488, 0.09692, 0.5441, 0.05578, 0.5887, 0.05685, 0.959, 0.1092, 0.904, 0.1132, 0.9435, 0.07809, 0.2629, 0.09215, 0.2124, 0.06684, 0.2744, 0.04948, 0.7758, 0.7904, 0.7841, 0.7477, 0.812, 0.7681, 0.3232, 0.07357, 0.3325, 0.03925, 0.3677, 0.05643, 0.2734, 0.6623, 0.3266, 0.7101, 0.2863, 0.7148, 0.5003, 0.7217, 0.4379, 0.7409, 0.4669, 0.6865, 0.7319, 0.06531, 0.7355, 0.03977, 0.7673, 0.07457, 0.3358, 0.4179, 0.3137, 0.3823, 0.3626, 0.3908, 0.855, 0.5319, 0.9063, 0.5801, 0.8336, 0.5736, 0.2375, 0.2202, 0.2949, 0.1813, 0.2643, 0.2199, 0.9501, 0.7026, 0.9088, 0.7058, 0.9112, 0.6667, 0.599, 0.2619, 0.5625, 0.3355, 0.5134, 0.3064, 0.5001, 0.4559, 0.5224, 0.4913, 0.4853, 0.4893, 0.6367, 0.552, 0.6207, 0.6, 0.5925, 0.5661, 0.3262, 0.5904, 0.3681, 0.6289, 0.2734, 0.6623, 0.3521, 0.1853, 0.2949, 0.1813, 0.3544, 0.1441, 0.1515, 0.4816, 0.1578, 0.4555, 0.1839, 0.4697, 0.1911, 0.3683, 0.2189, 0.3623, 0.2049, 0.4087, 0.5887, 0.05685, 0.6365, 0.0679, 0.5847, 0.1006, 0.5582, 0.1983, 0.5271, 0.2503, 0.4954, 0.2218, 0.5546, 0.5078, 0.5224, 0.4913, 0.5637, 0.48, 0.3262, 0.5904, 0.2734, 0.6623, 0.2969, 0.5865, 0.5504, 0.8666, 0.5267, 0.9448, 0.5028, 0.8686, 0.961, 0.1571, 0.9237, 0.1545, 0.959, 0.1092, 0.2143, 0.7503, 0.1997, 0.7199, 0.2422, 0.7178, 0.7909, 0.6105, 0.8338, 0.6336, 0.7846, 0.6495, 0.5777, 0.4373, 0.6346, 0.4471, 0.5963, 0.4883, 0.4979, 0.1067, 0.4658, 0.08371, 0.4768, 0.0477, 0.7909, 0.571, 0.7875, 0.5419, 0.8336, 0.5736, 0.6346, 0.4471, 0.6753, 0.4397, 0.6734, 0.4668, 0.2972, 0.3268, 0.3137, 0.3823, 0.2607, 0.3573, 0.904, 0.1132, 0.8653, 0.08773, 0.9013, 0.06021, 0.5884, 0.87, 0.5941, 0.9046, 0.5504, 0.8666, 0.01069, 0.3238, 0.05344, 0.322, 0.0152, 0.3932, 0.8273, 0.1922, 0.8118, 0.2385, 0.7837, 0.2208, 0.7361, 0.1597, 0.7376, 0.1121, 0.7812, 0.1397, 0.9592, 0.7514, 0.9275, 0.7888, 0.9277, 0.7365, 0.4417, 0.3794, 0.4419, 0.342, 0.4905, 0.3715, 0.2629, 0.09215, 0.1825, 0.09453, 0.2124, 0.06684, 0.9567, 0.5865, 0.9063, 0.5801, 0.9031, 0.528, 0.5918, 0.1625, 0.5582, 0.1983, 0.538, 0.1536, 0.5625, 0.3355, 0.6033, 0.373, 0.5604, 0.3811, 0.8918, 0.846, 0.8469, 0.893, 0.8194, 0.8373, 0.5134, 0.3064, 0.5271, 0.2503, 0.599, 0.2619, 0.3352, 0.2509, 0.3674, 0.2683, 0.3341, 0.2895, 0.7707, 0.2976, 0.7338, 0.2653, 0.7778, 0.2583, 0.2862, 0.2372, 0.3352, 0.2509, 0.2949, 0.2768, 0.812, 0.7681, 0.8195, 0.7273, 0.8463, 0.7549, 0.7343, 0.3098, 0.7338, 0.2653, 0.7707, 0.2976, 0.5685, 0.2332, 0.5582, 0.1983, 0.599, 0.2619, 0.1861, 0.2963, 0.1557, 0.2315, 0.1948, 0.2313, 0.8463, 0.7549, 0.8674, 0.7075, 0.8925, 0.7478, 0.9245, 0.4722, 0.9165, 0.4933, 0.8761, 0.4721, 0.599, 0.2619, 0.5918, 0.1625, 0.6214, 0.1994, 0.1671, 0.3382, 0.2189, 0.3623, 0.1911, 0.3683, 0.5134, 0.3064, 0.5625, 0.3355, 0.4905, 0.3715, 0.8081, 0.6955, 0.7846, 0.6495, 0.8338, 0.6336, 0.8717, 0.324, 0.8311, 0.3694, 0.84, 0.2825, 0.3195, 0.1177, 0.3544, 0.1441, 0.2949, 0.1813, 0.7827, 0.8703, 0.7768, 0.9036, 0.7556, 0.8554, 0.8054, 0.4319, 0.7363, 0.4008, 0.7601, 0.3836, 0.3358, 0.4179, 0.2549, 0.4183, 0.3137, 0.3823, 0.8761, 0.4721, 0.8311, 0.3694, 0.8824, 0.3828, 0.6517, 0.2587, 0.6518, 0.2823, 0.599, 0.2619, 0.3266, 0.7101, 0.3596, 0.6732, 0.3592, 0.7068, 0.8649, 0.6786, 0.8674, 0.7075, 0.8081, 0.6955, 0.2734, 0.6623, 0.2422, 0.7178, 0.1997, 0.7199, 0.1997, 0.7199, 0.1976, 0.6945, 0.2734, 0.6623, 0.569, 0.5407, 0.5925, 0.5661, 0.5312, 0.5904, 0.2105, 0.6066, 0.1607, 0.6119, 0.1831, 0.5926, 0.2734, 0.6623, 0.3681, 0.6289, 0.3596, 0.6732, 0.243, 0.8325, 0.2757, 0.8503, 0.2369, 0.8803, 0.1607, 0.6119, 0.1364, 0.5875, 0.159, 0.5713, 0.7355, 0.03977, 0.7622, 0.03781, 0.7673, 0.07457, 0.4699, 0.625, 0.5312, 0.5904, 0.5536, 0.6893, 0.3266, 0.7101, 0.2734, 0.6623, 0.3596, 0.6732, 0.617, 0.6893, 0.5536, 0.6893, 0.5946, 0.6439, 0.5536, 0.6893, 0.5312, 0.5904, 0.5946, 0.6439, 0.245, 0.5898, 0.2411, 0.6346, 0.2022, 0.6509, 0.2411, 0.6346, 0.2715, 0.5996, 0.2734, 0.6623, 0.5946, 0.6439, 0.5312, 0.5904, 0.6207, 0.6, 0.5312, 0.5904, 0.5925, 0.5661, 0.6207, 0.6, 0.4799, 0.5902, 0.5312, 0.5904, 0.4699, 0.625, 0.5536, 0.6893, 0.5003, 0.7217, 0.4669, 0.6865, 0.6207, 0.6, 0.6428, 0.6583, 0.5946, 0.6439, 0.2023, 0.5227, 0.2038, 0.5397, 0.1631, 0.5402, 0.1644, 0.6817, 0.2022, 0.6509, 0.1976, 0.6945, 0.7841, 0.7477, 0.8195, 0.7273, 0.812, 0.7681, 0.6546, 0.73, 0.6762, 0.7416, 0.6498, 0.7644, 0.3151, 0.7429, 0.2863, 0.7148, 0.3266, 0.7101, 0.5536, 0.6893, 0.5718, 0.7503, 0.5003, 0.7217, 0.6136, 0.7334, 0.617, 0.6893, 0.6546, 0.73, 0.4563, 0.2506, 0.4954, 0.2218, 0.467, 0.2809, 0.6367, 0.552, 0.6538, 0.5203, 0.6741, 0.5448, 0.1976, 0.6945, 0.2022, 0.6509, 0.2734, 0.6623, 0.3266, 0.7101, 0.3388, 0.7505, 0.3151, 0.7429, 0.5625, 0.3355, 0.599, 0.2619, 0.6464, 0.3173, 0.3808, 0.5929, 0.3681, 0.6289, 0.3566, 0.5735, 0.958, 0.6694, 0.9501, 0.7026, 0.9112, 0.6667, 0.245, 0.5898, 0.2646, 0.542, 0.2715, 0.5996, 0.3674, 0.2683, 0.3736, 0.3132, 0.3504, 0.317, 0.1674, 0.7483, 0.1556, 0.714, 0.1997, 0.7199, 0.9088, 0.7058, 0.8925, 0.7478, 0.8674, 0.7075, 0.5312, 0.5904, 0.5444, 0.5355, 0.569, 0.5407, 0.4413, 0.9514, 0.4175, 0.9357, 0.4331, 0.9038, 0.8833, 0.9662, 0.909, 0.9279, 0.9207, 0.9654, 0.01284, 0.8942, 0.02042, 0.8434, 0.05532, 0.8891, 0.3421, 0.5367, 0.3566, 0.5735, 0.3262, 0.5904, 0.159, 0.5713, 0.1875, 0.5614, 0.1831, 0.5926, 0.4658, 0.08371, 0.4478, 0.1108, 0.4359, 0.07478, 0.9031, 0.528, 0.9262, 0.5154, 0.9553, 0.53, 0.6033, 0.373, 0.6171, 0.3975, 0.5604, 0.3811, 0.9013, 0.06021, 0.9268, 0.03503, 0.9537, 0.04463, 0.9435, 0.07809, 0.9013, 0.06021, 0.9537, 0.04463, 0.7912, 0.1101, 0.7673, 0.07457, 0.8213, 0.08577, 0.5625, 0.3355, 0.5604, 0.3811, 0.4905, 0.3715, 0.9541, 0.484, 0.9165, 0.4933, 0.9245, 0.4722, 0.7875, 0.9683, 0.8325, 0.9282, 0.8315, 0.9679, 0.245, 0.5898, 0.2105, 0.6066, 0.2239, 0.5658, 0.855, 0.5319, 0.8336, 0.5736, 0.7875, 0.5419, 0.8194, 0.8373, 0.7827, 0.8703, 0.7556, 0.8554, 0.8469, 0.893, 0.8918, 0.846, 0.8993, 0.8944, 0.2124, 0.06684, 0.2243, 0.03858, 0.2744, 0.04948, 0.857, 0.05267, 0.8213, 0.08577, 0.8027, 0.04155, 0.5777, 0.4373, 0.5224, 0.4913, 0.5001, 0.4559, 0.8194, 0.8373, 0.8456, 0.8051, 0.8918, 0.846, 0.8346, 0.1366, 0.904, 0.1132, 0.8828, 0.1711, 0.538, 0.1536, 0.5847, 0.1006, 0.5918, 0.1625, 0.8346, 0.1366, 0.865, 0.2057, 0.8273, 0.1922, 0.8338, 0.6336, 0.8336, 0.5736, 0.8843, 0.6187, 0.3358, 0.4179, 0.276, 0.461, 0.2549, 0.4183, 0.7875, 0.5419, 0.8113, 0.5151, 0.855, 0.5319, 0.2549, 0.4183, 0.2189, 0.3623, 0.2607, 0.3573, 0.5604, 0.3811, 0.5389, 0.4124, 0.4905, 0.3715, 0.2549, 0.4183, 0.2607, 0.3573, 0.3137, 0.3823, 0.8761, 0.4721, 0.945, 0.4199, 0.9516, 0.4498, 0.2193, 0.4787, 0.2029, 0.4453, 0.2549, 0.4183, 0.276, 0.461, 0.3358, 0.4179, 0.3529, 0.4503, 0.8194, 0.8373, 0.8469, 0.893, 0.811, 0.875, 0.3195, 0.1177, 0.3232, 0.07357, 0.3666, 0.09416, 0.7576, 0.9407, 0.7768, 0.9036, 0.8325, 0.9282, 0.8843, 0.6187, 0.9112, 0.6667, 0.8675, 0.6544, 0.2644, 0.1423, 0.233, 0.185, 0.1925, 0.1515, 0.9237, 0.1545, 0.9174, 0.2085, 0.8828, 0.1711, 0.904, 0.1132, 0.9237, 0.1545, 0.8828, 0.1711, 0.8054, 0.4319, 0.7786, 0.3477, 0.8311, 0.3694, 0.8993, 0.8944, 0.8918, 0.846, 0.9303, 0.8814, 0.8346, 0.1366, 0.8273, 0.1922, 0.7812, 0.1397, 0.4787, 0.1741, 0.4979, 0.1067, 0.538, 0.1536, 0.945, 0.4199, 0.8824, 0.3828, 0.9465, 0.3915, 0.7827, 0.8703, 0.8194, 0.8373, 0.811, 0.875, 0.1925, 0.1515, 0.2273, 0.118, 0.2644, 0.1423, 0.3137, 0.3823, 0.2972, 0.3268, 0.341, 0.3622, 0.7909, 0.6105, 0.7846, 0.6495, 0.7393, 0.6198, 0.5918, 0.1625, 0.6233, 0.1265, 0.6409, 0.1594, 0.276, 0.461, 0.3347, 0.4714, 0.3159, 0.494, 0.6346, 0.4471, 0.6406, 0.4753, 0.5963, 0.4883, 0.3592, 0.7068, 0.3759, 0.7388, 0.3266, 0.7101, 0.7973, 0.4906, 0.7623, 0.4624, 0.8054, 0.4319, 0.5077, 0.05342, 0.5441, 0.05578, 0.4979, 0.1067, 0.9063, 0.5801, 0.855, 0.5319, 0.9031, 0.528, 0.2273, 0.118, 0.1825, 0.09453, 0.2629, 0.09215, 0.7673, 0.07457, 0.8027, 0.04155, 0.8213, 0.08577, 0.1578, 0.4555, 0.1627, 0.4303, 0.2029, 0.4453, 0.7576, 0.9407, 0.7258, 0.9652, 0.7188, 0.9448, 0.532, 0.7957, 0.5495, 0.8364, 0.5171, 0.8063, 0.6365, 0.0679, 0.665, 0.1169, 0.6206, 0.09884, 0.2973, 0.7505, 0.2863, 0.7148, 0.3151, 0.7429, 0.5828, 0.0239, 0.6254, 0.03704, 0.5887, 0.05685, 0.9545, 0.9166, 0.947, 0.9638, 0.909, 0.9279, 0.9545, 0.9166, 0.909, 0.9279, 0.9303, 0.8814, 0.3626, 0.3908, 0.341, 0.3622, 0.3787, 0.363, 0.1911, 0.3683, 0.1579, 0.3996, 0.1553, 0.3601, 0.1925, 0.1515, 0.1725, 0.1892, 0.1533, 0.1536, 0.8336, 0.5736, 0.8338, 0.6336, 0.7909, 0.6105, 0.7343, 0.3098, 0.7707, 0.2976, 0.7786, 0.3477, 0.7707, 0.2976, 0.7778, 0.2583, 0.84, 0.2825, 0.3341, 0.2895, 0.3504, 0.317, 0.2972, 0.3268, 0.9501, 0.7026, 0.9277, 0.7365, 0.9088, 0.7058, 0.3862, 0.2157, 0.3505, 0.2233, 0.3521, 0.1853, 0.8925, 0.7478, 0.9277, 0.7365, 0.9275, 0.7888, 0.7778, 0.2583, 0.7837, 0.2208, 0.8118, 0.2385, 0.8463, 0.7549, 0.8456, 0.8051, 0.812, 0.7681, 0.2862, 0.2372, 0.2949, 0.2768, 0.1861, 0.2963, 0.8846, 0.7901, 0.8456, 0.8051, 0.8463, 0.7549, 0.865, 0.2057, 0.84, 0.2825, 0.8273, 0.1922, 0.5271, 0.2503, 0.5582, 0.1983, 0.5685, 0.2332, 0.8674, 0.7075, 0.8463, 0.7549, 0.8195, 0.7273, 0.6206, 0.09884, 0.6233, 0.1265, 0.5847, 0.1006, 0.5271, 0.2503, 0.5685, 0.2332, 0.599, 0.2619, 0.8824, 0.3828, 0.8311, 0.3694, 0.8717, 0.324, 0.812, 0.7681, 0.8456, 0.8051, 0.7758, 0.7904, 0.5918, 0.1625, 0.599, 0.2619, 0.5582, 0.1983, 0.3352, 0.2509, 0.2862, 0.2372, 0.3505, 0.2233, 0.7778, 0.2583, 0.8118, 0.2385, 0.84, 0.2825, 0.2949, 0.2768, 0.2972, 0.3268, 0.1861, 0.2963, 0.937, 0.2879, 0.8717, 0.324, 0.84, 0.2825, 0.1948, 0.2313, 0.2375, 0.2202, 0.2862, 0.2372, 0.7841, 0.7477, 0.7758, 0.7904, 0.7396, 0.7528, 0.8925, 0.7478, 0.8846, 0.7901, 0.8463, 0.7549, 0.8925, 0.7478, 0.9088, 0.7058, 0.9277, 0.7365, 0.937, 0.2879, 0.84, 0.2825, 0.9024, 0.2435, 0.6464, 0.3173, 0.599, 0.2619, 0.6518, 0.2823, 0.937, 0.2879, 0.9024, 0.2435, 0.9562, 0.2355, 0.8195, 0.7273, 0.7841, 0.7477, 0.8081, 0.6955, 0.2189, 0.3623, 0.2549, 0.4183, 0.2049, 0.4087, 0.5271, 0.2503, 0.5134, 0.3064, 0.467, 0.2809, 0.739, 0.2301, 0.7347, 0.1998, 0.7837, 0.2208, 0.1861, 0.2963, 0.1948, 0.2313, 0.2862, 0.2372, 0.1725, 0.1892, 0.1925, 0.1515, 0.1948, 0.2313, 0.5001, 0.4559, 0.5389, 0.4124, 0.5777, 0.4373, 0.7875, 0.5419, 0.7909, 0.571, 0.7456, 0.571, 0.6214, 0.1994, 0.6487, 0.2328, 0.599, 0.2619, 0.6567, 0.2052, 0.6214, 0.1994, 0.6409, 0.1594, 0.6743, 0.3448, 0.6418, 0.3669, 0.6464, 0.3173, 0.5077, 0.05342, 0.4979, 0.1067, 0.4768, 0.0477, 0.3504, 0.317, 0.3787, 0.363, 0.2972, 0.3268, 0.4633, 0.3214, 0.467, 0.2809, 0.5134, 0.3064, 0.9275, 0.7888, 0.9499, 0.8305, 0.8918, 0.846, 0.4508, 0.8551, 0.4134, 0.8642, 0.422, 0.8381, 0.9576, 0.1974, 0.9174, 0.2085, 0.9237, 0.1545, 0.4905, 0.3715, 0.4633, 0.3214, 0.5134, 0.3064, 0.8918, 0.846, 0.8846, 0.7901, 0.9027, 0.8136, 0.2949, 0.1813, 0.2862, 0.2372, 0.2643, 0.2199, 0.8456, 0.8051, 0.8194, 0.8373, 0.7758, 0.7904, 0.2375, 0.2202, 0.233, 0.185, 0.2949, 0.1813, 0.8674, 0.7075, 0.8649, 0.6786, 0.9112, 0.6667, 0.2607, 0.3573, 0.1861, 0.2963, 0.2972, 0.3268, 0.8081, 0.6955, 0.8675, 0.6544, 0.8649, 0.6786, 0.2189, 0.3623, 0.1861, 0.2963, 0.2607, 0.3573, 0.2644, 0.1423, 0.2949, 0.1813, 0.233, 0.185, 0.2862, 0.2372, 0.2949, 0.1813, 0.3521, 0.1853, 0.7707, 0.2976, 0.84, 0.2825, 0.7786, 0.3477, 0.7401, 0.688, 0.7846, 0.6495, 0.8081, 0.6955, 0.9174, 0.2085, 0.9024, 0.2435, 0.865, 0.2057, 0.8846, 0.7901, 0.8918, 0.846, 0.8456, 0.8051, 0.4954, 0.2218, 0.4787, 0.1741, 0.5582, 0.1983, 0.84, 0.2825, 0.8118, 0.2385, 0.8273, 0.1922, 0.735, 0.8205, 0.8194, 0.8373, 0.7556, 0.8554, 0.233, 0.185, 0.2375, 0.2202, 0.1948, 0.2313, 0.8273, 0.1922, 0.7837, 0.2208, 0.7819, 0.197, 0.84, 0.2825, 0.8311, 0.3694, 0.7786, 0.3477, 0.3787, 0.363, 0.4017, 0.3628, 0.4039, 0.4154, 0.4627, 0.4237, 0.4905, 0.3715, 0.5016, 0.4179, 0.1925, 0.1515, 0.1825, 0.09453, 0.1982, 0.1246, 0.3529, 0.4503, 0.3358, 0.4179, 0.3833, 0.4312, 0.749, 0.4282, 0.7363, 0.4008, 0.8054, 0.4319, 0.1948, 0.2313, 0.1557, 0.2315, 0.1725, 0.1892, 0.8346, 0.1366, 0.8213, 0.08577, 0.8653, 0.08773, 0.7909, 0.571, 0.7909, 0.6105, 0.7456, 0.571, 0.811, 0.875, 0.8469, 0.893, 0.7768, 0.9036, 0.8469, 0.893, 0.8325, 0.9282, 0.7768, 0.9036, 0.8213, 0.08577, 0.8346, 0.1366, 0.7912, 0.1101, 0.2629, 0.09215, 0.2644, 0.1423, 0.2273, 0.118, 0.5604, 0.3811, 0.5777, 0.4373, 0.5389, 0.4124, 0.8824, 0.3828, 0.945, 0.4199, 0.8761, 0.4721, 0.8846, 0.7901, 0.8925, 0.7478, 0.9275, 0.7888, 0.538, 0.1536, 0.5488, 0.09692, 0.5847, 0.1006, 0.8054, 0.4319, 0.8311, 0.3694, 0.8761, 0.4721, 0.8336, 0.5736, 0.7909, 0.6105, 0.7909, 0.571, 0.3195, 0.1177, 0.2644, 0.1423, 0.2629, 0.09215, 0.8653, 0.08773, 0.904, 0.1132, 0.8346, 0.1366, 0.7912, 0.1101, 0.7812, 0.1397, 0.7376, 0.1121, 0.6233, 0.1265, 0.5918, 0.1625, 0.5847, 0.1006, 0.3232, 0.07357, 0.3195, 0.1177, 0.2629, 0.09215, 0.9063, 0.5801, 0.8843, 0.6187, 0.8336, 0.5736, 0.3666, 0.09416, 0.3544, 0.1441, 0.3195, 0.1177, 0.7363, 0.4008, 0.7325, 0.3545, 0.7601, 0.3836, 0.865, 0.2057, 0.8346, 0.1366, 0.8828, 0.1711, 0.3994, 0.03903, 0.3677, 0.05643, 0.3721, 0.02577, 0.3836, 0.8664, 0.3453, 0.8432, 0.3799, 0.8216, 0.1515, 0.4816, 0.165, 0.4934, 0.1387, 0.4925, 0.2029, 0.4453, 0.2193, 0.4787, 0.1839, 0.4697, 0.3787, 0.363, 0.3736, 0.3132, 0.3939, 0.3127, 0.9112, 0.6667, 0.8843, 0.6187, 0.9334, 0.6186, 0.8675, 0.6544, 0.8338, 0.6336, 0.8843, 0.6187, 0.0864, 0.4579, 0.09175, 0.4052, 0.1152, 0.4719, 0.7576, 0.9407, 0.7252, 0.9165, 0.7768, 0.9036, 0.4731, 0.9326, 0.4796, 0.9002, 0.5267, 0.9448, 0.4603, 0.5696, 0.4385, 0.5411, 0.4869, 0.5363, 0.136, 0.267, 0.1557, 0.2315, 0.1861, 0.2963, 0.07426, 0.7434, 0.09211, 0.7904, 0.05585, 0.7757, 0.08343, 0.08496, 0.07629, 0.1359, 0.02742, 0.1215, 0.7837, 0.2208, 0.7347, 0.1998, 0.7819, 0.197, 0.3666, 0.09416, 0.4025, 0.06539, 0.4028, 0.09247, 0.5718, 0.7503, 0.5139, 0.752, 0.5003, 0.7217, 0.01589, 0.9828, 0.01589, 0.9326, 0.05866, 0.9625, 0.7252, 0.9165, 0.7288, 0.8837, 0.7768, 0.9036, 0.84, 0.2825, 0.865, 0.2057, 0.9024, 0.2435, 0.3347, 0.4714, 0.276, 0.461, 0.3529, 0.4503, 0.0627, 0.799, 0.1104, 0.8143, 0.1064, 0.8348, 0.7875, 0.9683, 0.7576, 0.9407, 0.8325, 0.9282, 0.4437, 0.2137, 0.4787, 0.1741, 0.4954, 0.2218, 0.2273, 0.118, 0.1982, 0.1246, 0.1825, 0.09453, 0.937, 0.2879, 0.9461, 0.3355, 0.8985, 0.3419, 0.8993, 0.8944, 0.909, 0.9279, 0.8469, 0.893, 0.1839, 0.4697, 0.1578, 0.4555, 0.2029, 0.4453, 0.6033, 0.373, 0.5625, 0.3355, 0.6418, 0.3669, 0.9013, 0.06021, 0.8653, 0.08773, 0.857, 0.05267, 0.7499, 0.651, 0.7401, 0.688, 0.7273, 0.6613, 0.909, 0.9279, 0.8993, 0.8944, 0.9303, 0.8814, 0.9245, 0.4722, 0.8761, 0.4721, 0.9516, 0.4498, 0.1534, 0.1107, 0.1825, 0.09453, 0.1925, 0.1515, 0.4658, 0.08371, 0.4979, 0.1067, 0.4478, 0.1108, 0.9275, 0.7888, 0.8918, 0.846, 0.9027, 0.8136, 0.1534, 0.1107, 0.1925, 0.1515, 0.1533, 0.1536, 0.2549, 0.4183, 0.2029, 0.4453, 0.2049, 0.4087, 0.5777, 0.4373, 0.6171, 0.3975, 0.662, 0.4116, 0.6365, 0.0679, 0.5887, 0.05685, 0.6254, 0.03704, 0.8195, 0.7273, 0.8081, 0.6955, 0.8674, 0.7075, 0.8828, 0.1711, 0.9174, 0.2085, 0.865, 0.2057, 0.1527, 0.6513, 0.2022, 0.6509, 0.1644, 0.6817, 0.8675, 0.6544, 0.8081, 0.6955, 0.8338, 0.6336, 0.8325, 0.9282, 0.8469, 0.893, 0.909, 0.9279, 0.662, 0.4116, 0.6753, 0.4397, 0.6346, 0.4471, 0.6638, 0.5694, 0.6207, 0.6, 0.6367, 0.552, 0.6607, 0.6086, 0.6428, 0.6583, 0.6207, 0.6, 0.4249, 0.695, 0.4669, 0.6865, 0.4379, 0.7409, 0.2636, 0.4953, 0.2193, 0.4787, 0.276, 0.461, 0.4249, 0.695, 0.4283, 0.6521, 0.4669, 0.6865, 0.2038, 0.5397, 0.2646, 0.542, 0.2239, 0.5658, 0.959, 0.1092, 0.9237, 0.1545, 0.904, 0.1132, 0.749, 0.4282, 0.8054, 0.4319, 0.7623, 0.4624, 0.7499, 0.651, 0.7846, 0.6495, 0.7401, 0.688, 0.3341, 0.2895, 0.2949, 0.2768, 0.3352, 0.2509, 0.8985, 0.3419, 0.8824, 0.3828, 0.8717, 0.324, 0.2022, 0.6509, 0.1607, 0.6119, 0.2105, 0.6066, 0.9461, 0.3355, 0.8824, 0.3828, 0.8985, 0.3419, 0.9541, 0.484, 0.9245, 0.4722, 0.9516, 0.4498, 0.5139, 0.752, 0.4789, 0.754, 0.5003, 0.7217, 0.4627, 0.4237, 0.5016, 0.4179, 0.5001, 0.4559, 0.3262, 0.5904, 0.3566, 0.5735, 0.3681, 0.6289, 0.2239, 0.5658, 0.203, 0.5825, 0.1875, 0.5614, 0.617, 0.6893, 0.6136, 0.7334, 0.5536, 0.6893, 0.3787, 0.363, 0.341, 0.3622, 0.2972, 0.3268, 0.4787, 0.1741, 0.538, 0.1536, 0.5582, 0.1983, 0.5604, 0.3811, 0.6171, 0.3975, 0.5777, 0.4373, 0.5918, 0.1625, 0.6409, 0.1594, 0.6214, 0.1994, 0.4853, 0.4893, 0.456, 0.4893, 0.5001, 0.4559, 0.7471, 0.9728, 0.7258, 0.9652, 0.7576, 0.9407, 0.6838, 0.2507, 0.6518, 0.2823, 0.6517, 0.2587, 0.2038, 0.5397, 0.1875, 0.5614, 0.1631, 0.5402, 0.7376, 0.1121, 0.7319, 0.06531, 0.7673, 0.07457, 0.4276, 0.5846, 0.4385, 0.5411, 0.4603, 0.5696, 0.6254, 0.03704, 0.6612, 0.03976, 0.6365, 0.0679, 0.7581, 0.4902, 0.7336, 0.4859, 0.7623, 0.4624, 0.2744, 0.04948, 0.3325, 0.03925, 0.3232, 0.07357, 0.1557, 0.2315, 0.148, 0.1943, 0.1725, 0.1892, 0.6725, 0.06674, 0.665, 0.1169, 0.6365, 0.0679, 0.6906, 0.4112, 0.6753, 0.4397, 0.662, 0.4116, 0.159, 0.5713, 0.1631, 0.5402, 0.1875, 0.5614, 0.3388, 0.7505, 0.3266, 0.7101, 0.3759, 0.7388, 0.4869, 0.5363, 0.5444, 0.5355, 0.5312, 0.5904, 0.2973, 0.7505, 0.264, 0.7482, 0.2863, 0.7148, 0.6546, 0.73, 0.617, 0.6893, 0.6428, 0.6583, 0.3421, 0.5367, 0.3262, 0.5904, 0.3099, 0.5485, 0.569, 0.5407, 0.6022, 0.5341, 0.5925, 0.5661, 0.264, 0.7482, 0.2143, 0.7503, 0.2422, 0.7178, 0.429, 0.6173, 0.4276, 0.5846, 0.4699, 0.625, 0.5963, 0.4883, 0.5637, 0.48, 0.5777, 0.4373, 0.5637, 0.48, 0.5224, 0.4913, 0.5777, 0.4373, 0.3159, 0.494, 0.2636, 0.4953, 0.276, 0.461, 0.3421, 0.5367, 0.3741, 0.5388, 0.3566, 0.5735, 0.3837, 0.695, 0.3759, 0.7388, 0.3592, 0.7068, 0.2193, 0.4787, 0.165, 0.4934, 0.1839, 0.4697, 0.9013, 0.06021, 0.9435, 0.07809, 0.904, 0.1132, 0.7909, 0.6105, 0.7393, 0.6198, 0.7456, 0.571, 0.909, 0.9279, 0.947, 0.9638, 0.9207, 0.9654, 0.7778, 0.2583, 0.739, 0.2301, 0.7837, 0.2208, 0.4954, 0.2218, 0.4563, 0.2506, 0.4437, 0.2137, 0.6171, 0.3975, 0.6418, 0.3669, 0.662, 0.4116, 0.9562, 0.2355, 0.9024, 0.2435, 0.9174, 0.2085, 0.2049, 0.4087, 0.1579, 0.3996, 0.1911, 0.3683, 0.1825, 0.09453, 0.1586, 0.06522, 0.2124, 0.06684, 0.9031, 0.528, 0.9553, 0.53, 0.9567, 0.5865, 0.7875, 0.5419, 0.7456, 0.571, 0.7473, 0.5224, 0.7768, 0.9036, 0.7288, 0.8837, 0.7556, 0.8554, 0.1982, 0.1246, 0.2273, 0.118, 0.1925, 0.1515, 0.6171, 0.3975, 0.6033, 0.373, 0.6418, 0.3669, 0.5847, 0.1006, 0.5488, 0.09692, 0.5887, 0.05685, 0.2105, 0.6066, 0.1831, 0.5926, 0.203, 0.5825, 0.2029, 0.4453, 0.1627, 0.4303, 0.2049, 0.4087, 0.9088, 0.7058, 0.8674, 0.7075, 0.9112, 0.6667, 0.8054, 0.4319, 0.7601, 0.3836, 0.7786, 0.3477, 0.3505, 0.2233, 0.2862, 0.2372, 0.3521, 0.1853, 0.2949, 0.2768, 0.3341, 0.2895, 0.2972, 0.3268, 0.5271, 0.2503, 0.467, 0.2809, 0.4954, 0.2218, 0.7841, 0.7477, 0.7396, 0.7528, 0.8081, 0.6955, 0.8273, 0.1922, 0.7709, 0.1745, 0.7812, 0.1397, 0.4979, 0.1067, 0.5441, 0.05578, 0.5488, 0.09692, 0.5777, 0.4373, 0.662, 0.4116, 0.6346, 0.4471, 0.8824, 0.3828, 0.955, 0.3651, 0.9465, 0.3915, 0.8918, 0.846, 0.9499, 0.8305, 0.9303, 0.8814, 0.5312, 0.5904, 0.4603, 0.5696, 0.4869, 0.5363, 0.8985, 0.3419, 0.8717, 0.324, 0.937, 0.2879, 0.8761, 0.4721, 0.7973, 0.4906, 0.8054, 0.4319, 0.2239, 0.5658, 0.2105, 0.6066, 0.203, 0.5825, 0.909, 0.9279, 0.8833, 0.9662, 0.8325, 0.9282, 0.8846, 0.7901, 0.9275, 0.7888, 0.9027, 0.8136, 0.1831, 0.5926, 0.1875, 0.5614, 0.203, 0.5825, 0.7673, 0.07457, 0.7912, 0.1101, 0.7376, 0.1121, 0.2422, 0.7178, 0.2734, 0.6623, 0.2863, 0.7148, 0.2949, 0.1813, 0.2644, 0.1423, 0.3195, 0.1177, 0.2375, 0.2202, 0.2643, 0.2199, 0.2862, 0.2372])
me_cube_002.materials.append(mat_material_002)
me_cube_002.use_remesh_preserve_volume = False
me_cube_002.use_remesh_preserve_attributes = False
me_cube_002.use_mirror_vertex_groups = False
me_cube_002.update()

# ---- objects
ob_cube = bpy.data.objects.new('Cube', me_cube_002)

# ---- transforms, parenting, visibility, modifiers, constraints
ob_cube.location = (0.0, 0.0, 0.0)
ob_cube.rotation_euler = (1.571, -0.0, 0.0)
ob_cube.show_wire = True
ob_cube.show_all_edges = True
ob_cube.lineart.crease_threshold = 0.0
_m = ob_cube.modifiers.new('Bevel', 'BEVEL')
_m.width = 0.001
_m.width_pct = 0.001
_m.angle_limit = 0.2618
_m.spread = 0.0

# ---- collection membership
col_collection_1.objects.link(ob_cube)

# ---- scene / render settings (as saved in the file)
scene.frame_start = 1; scene.frame_end = 250; scene.frame_set(1)
scene.render.engine = 'BLENDER_EEVEE_NEXT'
scene.render.resolution_percentage = 50
scene.render.dither_intensity = 0.0
scene.cycles.use_denoising = False
scene.cycles.samples = 128
scene.cycles.sampling_pattern = 'TABULATED_SOBOL'
scene.cycles.light_sampling_threshold = 0.0
scene.cycles.use_adaptive_sampling = False
scene.cycles.use_light_tree = False
scene.cycles.blur_glossy = 0.0
scene.cycles.sample_clamp_indirect = 0.0
scene.view_settings.view_transform = 'Standard'
bpy.context.view_layer.update()

# ---- added for rendering (the .blend has no active camera and no usable light): camera, sun
cam_auto = bpy.data.cameras.new('AutoCamera')
cam_auto.lens = 50.0
cam_auto.sensor_width = 36.0
cam_auto.clip_end = 1000.0
ob_auto_camera = bpy.data.objects.new('AutoCamera', cam_auto)
scene.collection.objects.link(ob_auto_camera)
ob_auto_camera.location = (1.76416, -3.21664, 2.81161)
ob_auto_camera.rotation_euler = (1.09748, -7.21219e-08, 0.694738)
scene.camera = ob_auto_camera
light_auto_sun = bpy.data.lights.new('AutoSun', 'SUN')
light_auto_sun.energy = 3.0
light_auto_sun.angle = 0.0523599
ob_auto_sun = bpy.data.objects.new('AutoSun', light_auto_sun)
scene.collection.objects.link(ob_auto_sun)
ob_auto_sun.rotation_euler = (0.872665, 0.174533, 0.523599)
bpy.context.view_layer.update()
